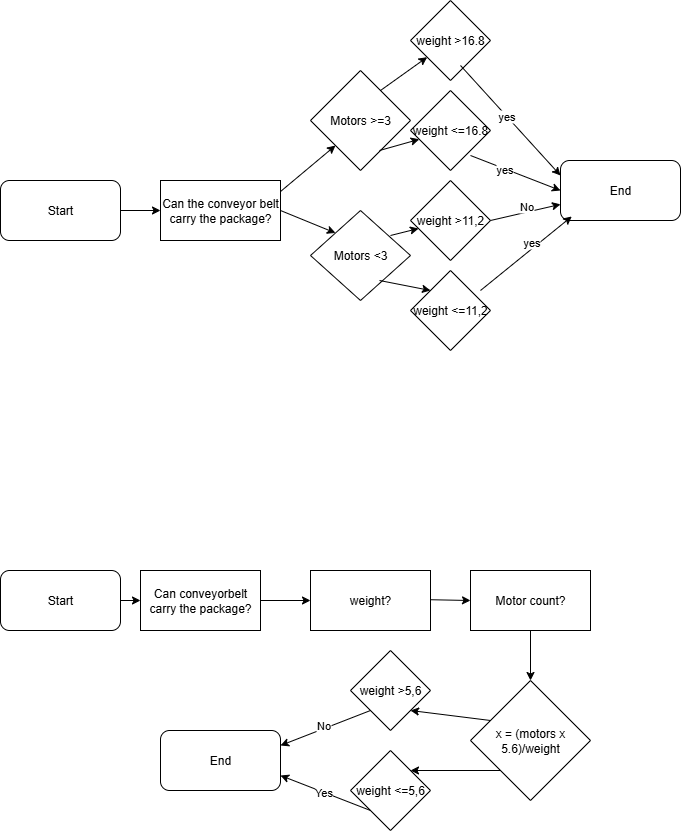

The diagram above was exported from draw.io. Its source (the exported page's mxGraphModel, read from the mxfile embedded in the PNG):
<mxGraphModel dx="1209" dy="766" grid="1" gridSize="10" guides="1" tooltips="1" connect="1" arrows="1" fold="1" page="1" pageScale="1" pageWidth="827" pageHeight="1169" math="0" shadow="0">
  <root>
    <mxCell id="0" />
    <mxCell id="1" parent="0" />
    <mxCell id="o0Eg7XDH9tUoDg3seXz4-1" value="Start" style="rounded=1;whiteSpace=wrap;html=1;" parent="1" vertex="1">
      <mxGeometry x="10" y="240" width="120" height="60" as="geometry" />
    </mxCell>
    <mxCell id="o0Eg7XDH9tUoDg3seXz4-2" value="" style="endArrow=classic;html=1;rounded=0;entryX=0;entryY=1;entryDx=0;entryDy=0;" parent="1" target="o0Eg7XDH9tUoDg3seXz4-4" edge="1">
      <mxGeometry width="50" height="50" relative="1" as="geometry">
        <mxPoint x="290" y="251.05" as="sourcePoint" />
        <mxPoint x="378.9473684210527" y="209.9973684210526" as="targetPoint" />
      </mxGeometry>
    </mxCell>
    <mxCell id="o0Eg7XDH9tUoDg3seXz4-4" value="Motors &amp;gt;=3" style="rhombus;whiteSpace=wrap;html=1;" parent="1" vertex="1">
      <mxGeometry x="320" y="130" width="100" height="100" as="geometry" />
    </mxCell>
    <mxCell id="o0Eg7XDH9tUoDg3seXz4-5" value="" style="endArrow=classic;html=1;rounded=0;entryX=0;entryY=0;entryDx=0;entryDy=0;" parent="1" target="o0Eg7XDH9tUoDg3seXz4-6" edge="1">
      <mxGeometry width="50" height="50" relative="1" as="geometry">
        <mxPoint x="290" y="270" as="sourcePoint" />
        <mxPoint x="348.57142857142867" y="318.80952380952397" as="targetPoint" />
      </mxGeometry>
    </mxCell>
    <mxCell id="o0Eg7XDH9tUoDg3seXz4-6" value="Motors &amp;lt;3" style="rhombus;whiteSpace=wrap;html=1;" parent="1" vertex="1">
      <mxGeometry x="320" y="270" width="100" height="90" as="geometry" />
    </mxCell>
    <mxCell id="o0Eg7XDH9tUoDg3seXz4-7" value="" style="endArrow=classic;html=1;rounded=0;" parent="1" target="o0Eg7XDH9tUoDg3seXz4-8" edge="1">
      <mxGeometry width="50" height="50" relative="1" as="geometry">
        <mxPoint x="130" y="270" as="sourcePoint" />
        <mxPoint x="180" y="270" as="targetPoint" />
      </mxGeometry>
    </mxCell>
    <mxCell id="o0Eg7XDH9tUoDg3seXz4-8" value="Can the conveyor belt carry the package?" style="rounded=0;whiteSpace=wrap;html=1;" parent="1" vertex="1">
      <mxGeometry x="170" y="240" width="120" height="60" as="geometry" />
    </mxCell>
    <mxCell id="o0Eg7XDH9tUoDg3seXz4-9" value="weight &amp;lt;=11,2" style="rhombus;whiteSpace=wrap;html=1;" parent="1" vertex="1">
      <mxGeometry x="420" y="330" width="80" height="80" as="geometry" />
    </mxCell>
    <mxCell id="o0Eg7XDH9tUoDg3seXz4-10" value="" style="endArrow=classic;html=1;rounded=0;entryX=0;entryY=0;entryDx=0;entryDy=0;" parent="1" target="o0Eg7XDH9tUoDg3seXz4-9" edge="1">
      <mxGeometry width="50" height="50" relative="1" as="geometry">
        <mxPoint x="389" y="340" as="sourcePoint" />
        <mxPoint x="439" y="290" as="targetPoint" />
      </mxGeometry>
    </mxCell>
    <mxCell id="o0Eg7XDH9tUoDg3seXz4-11" value="" style="endArrow=classic;html=1;rounded=0;" parent="1" target="o0Eg7XDH9tUoDg3seXz4-12" edge="1">
      <mxGeometry width="50" height="50" relative="1" as="geometry">
        <mxPoint x="400" y="295" as="sourcePoint" />
        <mxPoint x="430" y="270" as="targetPoint" />
      </mxGeometry>
    </mxCell>
    <mxCell id="o0Eg7XDH9tUoDg3seXz4-12" value="weight &amp;gt;11,2" style="rhombus;whiteSpace=wrap;html=1;" parent="1" vertex="1">
      <mxGeometry x="420" y="240" width="80" height="80" as="geometry" />
    </mxCell>
    <mxCell id="o0Eg7XDH9tUoDg3seXz4-13" value="" style="endArrow=classic;html=1;rounded=0;" parent="1" target="o0Eg7XDH9tUoDg3seXz4-14" edge="1">
      <mxGeometry width="50" height="50" relative="1" as="geometry">
        <mxPoint x="389" y="210" as="sourcePoint" />
        <mxPoint x="439" y="200" as="targetPoint" />
      </mxGeometry>
    </mxCell>
    <mxCell id="o0Eg7XDH9tUoDg3seXz4-14" value="weight &amp;lt;=16.8" style="rhombus;whiteSpace=wrap;html=1;" parent="1" vertex="1">
      <mxGeometry x="420" y="150" width="80" height="80" as="geometry" />
    </mxCell>
    <mxCell id="o0Eg7XDH9tUoDg3seXz4-15" value="" style="endArrow=classic;html=1;rounded=0;" parent="1" target="o0Eg7XDH9tUoDg3seXz4-16" edge="1">
      <mxGeometry width="50" height="50" relative="1" as="geometry">
        <mxPoint x="390" y="150" as="sourcePoint" />
        <mxPoint x="440" y="100" as="targetPoint" />
      </mxGeometry>
    </mxCell>
    <mxCell id="o0Eg7XDH9tUoDg3seXz4-16" value="weight &amp;gt;16.8" style="rhombus;whiteSpace=wrap;html=1;" parent="1" vertex="1">
      <mxGeometry x="420" y="60" width="80" height="80" as="geometry" />
    </mxCell>
    <mxCell id="o0Eg7XDH9tUoDg3seXz4-17" value="End" style="rounded=1;whiteSpace=wrap;html=1;" parent="1" vertex="1">
      <mxGeometry x="570" y="220" width="120" height="60" as="geometry" />
    </mxCell>
    <mxCell id="o0Eg7XDH9tUoDg3seXz4-18" value="" style="endArrow=classic;html=1;rounded=0;" parent="1" target="o0Eg7XDH9tUoDg3seXz4-17" edge="1">
      <mxGeometry width="50" height="50" relative="1" as="geometry">
        <mxPoint x="500" y="280" as="sourcePoint" />
        <mxPoint x="550" y="230" as="targetPoint" />
        <Array as="points" />
      </mxGeometry>
    </mxCell>
    <mxCell id="o0Eg7XDH9tUoDg3seXz4-19" value="No" style="edgeLabel;html=1;align=center;verticalAlign=middle;resizable=0;points=[];" parent="o0Eg7XDH9tUoDg3seXz4-18" vertex="1" connectable="0">
      <mxGeometry x="0.0953" y="6" relative="1" as="geometry">
        <mxPoint x="-1" as="offset" />
      </mxGeometry>
    </mxCell>
    <mxCell id="o0Eg7XDH9tUoDg3seXz4-20" value="" style="endArrow=classic;html=1;rounded=0;entryX=0.094;entryY=0.933;entryDx=0;entryDy=0;entryPerimeter=0;" parent="1" target="o0Eg7XDH9tUoDg3seXz4-17" edge="1">
      <mxGeometry width="50" height="50" relative="1" as="geometry">
        <mxPoint x="490" y="350" as="sourcePoint" />
        <mxPoint x="540" y="300" as="targetPoint" />
      </mxGeometry>
    </mxCell>
    <mxCell id="o0Eg7XDH9tUoDg3seXz4-21" value="yes" style="edgeLabel;html=1;align=center;verticalAlign=middle;resizable=0;points=[];" parent="o0Eg7XDH9tUoDg3seXz4-20" vertex="1" connectable="0">
      <mxGeometry x="0.1672" y="6" relative="1" as="geometry">
        <mxPoint x="1" as="offset" />
      </mxGeometry>
    </mxCell>
    <mxCell id="o0Eg7XDH9tUoDg3seXz4-22" value="" style="endArrow=classic;html=1;rounded=0;entryX=0;entryY=0.25;entryDx=0;entryDy=0;" parent="1" target="o0Eg7XDH9tUoDg3seXz4-17" edge="1">
      <mxGeometry width="50" height="50" relative="1" as="geometry">
        <mxPoint x="470" y="125" as="sourcePoint" />
        <mxPoint x="520" y="75" as="targetPoint" />
      </mxGeometry>
    </mxCell>
    <mxCell id="o0Eg7XDH9tUoDg3seXz4-23" value="yes" style="edgeLabel;html=1;align=center;verticalAlign=middle;resizable=0;points=[];" parent="o0Eg7XDH9tUoDg3seXz4-22" vertex="1" connectable="0">
      <mxGeometry x="-0.0845" relative="1" as="geometry">
        <mxPoint as="offset" />
      </mxGeometry>
    </mxCell>
    <mxCell id="o0Eg7XDH9tUoDg3seXz4-24" value="" style="endArrow=classic;html=1;rounded=0;entryX=0;entryY=0.5;entryDx=0;entryDy=0;" parent="1" target="o0Eg7XDH9tUoDg3seXz4-17" edge="1">
      <mxGeometry width="50" height="50" relative="1" as="geometry">
        <mxPoint x="480" y="215" as="sourcePoint" />
        <mxPoint x="530" y="165" as="targetPoint" />
      </mxGeometry>
    </mxCell>
    <mxCell id="o0Eg7XDH9tUoDg3seXz4-25" value="yes" style="edgeLabel;html=1;align=center;verticalAlign=middle;resizable=0;points=[];" parent="o0Eg7XDH9tUoDg3seXz4-24" vertex="1" connectable="0">
      <mxGeometry x="-0.2609" y="-1" relative="1" as="geometry">
        <mxPoint as="offset" />
      </mxGeometry>
    </mxCell>
    <mxCell id="o0Eg7XDH9tUoDg3seXz4-26" value="Start" style="rounded=1;whiteSpace=wrap;html=1;" parent="1" vertex="1">
      <mxGeometry x="10" y="630" width="120" height="60" as="geometry" />
    </mxCell>
    <mxCell id="o0Eg7XDH9tUoDg3seXz4-27" value="" style="endArrow=classic;html=1;rounded=0;" parent="1" target="o0Eg7XDH9tUoDg3seXz4-29" edge="1">
      <mxGeometry width="50" height="50" relative="1" as="geometry">
        <mxPoint x="270" y="660" as="sourcePoint" />
        <mxPoint x="190" y="660" as="targetPoint" />
      </mxGeometry>
    </mxCell>
    <mxCell id="o0Eg7XDH9tUoDg3seXz4-29" value="weight?" style="rounded=0;whiteSpace=wrap;html=1;" parent="1" vertex="1">
      <mxGeometry x="320" y="630" width="120" height="60" as="geometry" />
    </mxCell>
    <mxCell id="o0Eg7XDH9tUoDg3seXz4-30" value="" style="endArrow=classic;html=1;rounded=0;exitX=0.5;exitY=1;exitDx=0;exitDy=0;entryX=0.5;entryY=0;entryDx=0;entryDy=0;" parent="1" target="eCE3Xb-E4XrcNHD2ROzD-2" edge="1" source="o0Eg7XDH9tUoDg3seXz4-31">
      <mxGeometry width="50" height="50" relative="1" as="geometry">
        <mxPoint x="270" y="730" as="sourcePoint" />
        <mxPoint x="550" y="750" as="targetPoint" />
      </mxGeometry>
    </mxCell>
    <mxCell id="o0Eg7XDH9tUoDg3seXz4-31" value="Motor count?" style="rounded=0;whiteSpace=wrap;html=1;" parent="1" vertex="1">
      <mxGeometry x="480" y="630" width="120" height="60" as="geometry" />
    </mxCell>
    <mxCell id="o0Eg7XDH9tUoDg3seXz4-32" value="" style="endArrow=classic;html=1;rounded=0;" parent="1" edge="1">
      <mxGeometry width="50" height="50" relative="1" as="geometry">
        <mxPoint x="440" y="659.23" as="sourcePoint" />
        <mxPoint x="480" y="660" as="targetPoint" />
      </mxGeometry>
    </mxCell>
    <mxCell id="eCE3Xb-E4XrcNHD2ROzD-2" value="x = (motors x 5.6)/weight" style="rhombus;whiteSpace=wrap;html=1;" vertex="1" parent="1">
      <mxGeometry x="480" y="740" width="120" height="120" as="geometry" />
    </mxCell>
    <mxCell id="eCE3Xb-E4XrcNHD2ROzD-4" value="" style="endArrow=classic;html=1;rounded=0;" edge="1" parent="1">
      <mxGeometry width="50" height="50" relative="1" as="geometry">
        <mxPoint x="500" y="780" as="sourcePoint" />
        <mxPoint x="420" y="770" as="targetPoint" />
      </mxGeometry>
    </mxCell>
    <mxCell id="eCE3Xb-E4XrcNHD2ROzD-5" value="weight &amp;gt;5,6" style="rhombus;whiteSpace=wrap;html=1;" vertex="1" parent="1">
      <mxGeometry x="360" y="710" width="80" height="80" as="geometry" />
    </mxCell>
    <mxCell id="eCE3Xb-E4XrcNHD2ROzD-9" value="" style="endArrow=classic;html=1;rounded=0;" edge="1" parent="1">
      <mxGeometry width="50" height="50" relative="1" as="geometry">
        <mxPoint x="130" y="660" as="sourcePoint" />
        <mxPoint x="150" y="660" as="targetPoint" />
      </mxGeometry>
    </mxCell>
    <mxCell id="eCE3Xb-E4XrcNHD2ROzD-10" value="Can conveyorbelt carry the package?" style="rounded=0;whiteSpace=wrap;html=1;" vertex="1" parent="1">
      <mxGeometry x="150" y="630" width="120" height="60" as="geometry" />
    </mxCell>
    <mxCell id="eCE3Xb-E4XrcNHD2ROzD-11" value="weight &amp;lt;=5,6" style="rhombus;whiteSpace=wrap;html=1;" vertex="1" parent="1">
      <mxGeometry x="360" y="810" width="80" height="80" as="geometry" />
    </mxCell>
    <mxCell id="eCE3Xb-E4XrcNHD2ROzD-12" value="" style="endArrow=classic;html=1;rounded=0;entryX=1;entryY=0;entryDx=0;entryDy=0;exitX=0;exitY=1;exitDx=0;exitDy=0;" edge="1" parent="1" source="eCE3Xb-E4XrcNHD2ROzD-2" target="eCE3Xb-E4XrcNHD2ROzD-11">
      <mxGeometry width="50" height="50" relative="1" as="geometry">
        <mxPoint x="500" y="830" as="sourcePoint" />
        <mxPoint x="550" y="780" as="targetPoint" />
      </mxGeometry>
    </mxCell>
    <mxCell id="eCE3Xb-E4XrcNHD2ROzD-13" value="" style="endArrow=classic;html=1;rounded=0;exitX=0;exitY=1;exitDx=0;exitDy=0;entryX=1;entryY=0.25;entryDx=0;entryDy=0;" edge="1" parent="1" source="eCE3Xb-E4XrcNHD2ROzD-5" target="eCE3Xb-E4XrcNHD2ROzD-17">
      <mxGeometry width="50" height="50" relative="1" as="geometry">
        <mxPoint x="375" y="770" as="sourcePoint" />
        <mxPoint x="300" y="770" as="targetPoint" />
      </mxGeometry>
    </mxCell>
    <mxCell id="eCE3Xb-E4XrcNHD2ROzD-19" value="No" style="edgeLabel;html=1;align=center;verticalAlign=middle;resizable=0;points=[];" vertex="1" connectable="0" parent="eCE3Xb-E4XrcNHD2ROzD-13">
      <mxGeometry x="0.0232" y="-4" relative="1" as="geometry">
        <mxPoint as="offset" />
      </mxGeometry>
    </mxCell>
    <mxCell id="eCE3Xb-E4XrcNHD2ROzD-14" value="" style="endArrow=classic;html=1;rounded=0;exitX=0;exitY=1;exitDx=0;exitDy=0;entryX=1;entryY=0.75;entryDx=0;entryDy=0;" edge="1" parent="1" source="eCE3Xb-E4XrcNHD2ROzD-11" target="eCE3Xb-E4XrcNHD2ROzD-17">
      <mxGeometry width="50" height="50" relative="1" as="geometry">
        <mxPoint x="260" y="910" as="sourcePoint" />
        <mxPoint x="300" y="870" as="targetPoint" />
      </mxGeometry>
    </mxCell>
    <mxCell id="eCE3Xb-E4XrcNHD2ROzD-18" value="Yes" style="edgeLabel;html=1;align=center;verticalAlign=middle;resizable=0;points=[];" vertex="1" connectable="0" parent="eCE3Xb-E4XrcNHD2ROzD-14">
      <mxGeometry x="0.0517" relative="1" as="geometry">
        <mxPoint as="offset" />
      </mxGeometry>
    </mxCell>
    <mxCell id="eCE3Xb-E4XrcNHD2ROzD-17" value="End" style="rounded=1;whiteSpace=wrap;html=1;" vertex="1" parent="1">
      <mxGeometry x="170" y="790" width="120" height="60" as="geometry" />
    </mxCell>
  </root>
</mxGraphModel>